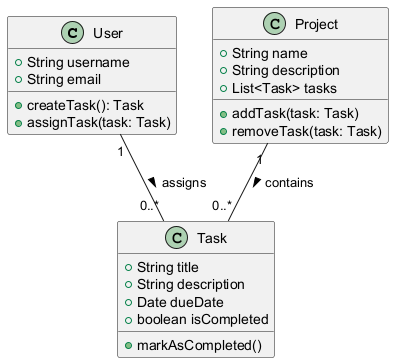

The diagram above was rendered by PlantUML. Its source (embedded in the PNG):
@startuml

class User {
    +String username
    +String email
    +createTask(): Task
    +assignTask(task: Task)
}

class Task {
    +String title
    +String description
    +Date dueDate
    +boolean isCompleted
    +markAsCompleted()
}

class Project {
    +String name
    +String description
    +List<Task> tasks
    +addTask(task: Task)
    +removeTask(task: Task)
}

User "1" -- "0..*" Task : assigns >
Project "1" -- "0..*" Task : contains >

@enduml